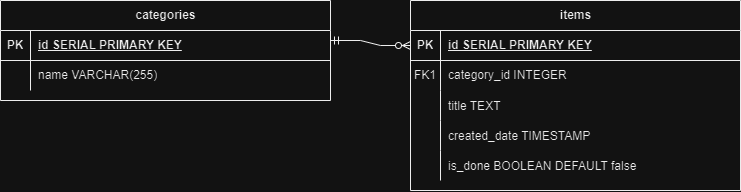

The diagram above was exported from draw.io. Its source (the exported page's mxGraphModel, read from the mxfile embedded in the PNG):
<mxGraphModel dx="951" dy="582" grid="1" gridSize="10" guides="1" tooltips="1" connect="1" arrows="1" fold="1" page="1" pageScale="1" pageWidth="850" pageHeight="1100" math="0" shadow="0">
  <root>
    <mxCell id="0" />
    <mxCell id="1" parent="0" />
    <mxCell id="7OIhQeZvxPOeUv6Sni5S-1" value="categories" style="shape=table;startSize=30;container=1;collapsible=1;childLayout=tableLayout;fixedRows=1;rowLines=0;fontStyle=1;align=center;resizeLast=1;html=1;" vertex="1" parent="1">
      <mxGeometry x="70" y="130" width="330" height="100" as="geometry" />
    </mxCell>
    <mxCell id="7OIhQeZvxPOeUv6Sni5S-2" value="" style="shape=tableRow;horizontal=0;startSize=0;swimlaneHead=0;swimlaneBody=0;fillColor=none;collapsible=0;dropTarget=0;points=[[0,0.5],[1,0.5]];portConstraint=eastwest;top=0;left=0;right=0;bottom=1;" vertex="1" parent="7OIhQeZvxPOeUv6Sni5S-1">
      <mxGeometry y="30" width="330" height="30" as="geometry" />
    </mxCell>
    <mxCell id="7OIhQeZvxPOeUv6Sni5S-3" value="PK" style="shape=partialRectangle;connectable=0;fillColor=none;top=0;left=0;bottom=0;right=0;fontStyle=1;overflow=hidden;whiteSpace=wrap;html=1;" vertex="1" parent="7OIhQeZvxPOeUv6Sni5S-2">
      <mxGeometry width="30" height="30" as="geometry">
        <mxRectangle width="30" height="30" as="alternateBounds" />
      </mxGeometry>
    </mxCell>
    <mxCell id="7OIhQeZvxPOeUv6Sni5S-4" value="id SERIAL PRIMARY KEY" style="shape=partialRectangle;connectable=0;fillColor=none;top=0;left=0;bottom=0;right=0;align=left;spacingLeft=6;fontStyle=5;overflow=hidden;whiteSpace=wrap;html=1;" vertex="1" parent="7OIhQeZvxPOeUv6Sni5S-2">
      <mxGeometry x="30" width="300" height="30" as="geometry">
        <mxRectangle width="300" height="30" as="alternateBounds" />
      </mxGeometry>
    </mxCell>
    <mxCell id="7OIhQeZvxPOeUv6Sni5S-5" value="" style="shape=tableRow;horizontal=0;startSize=0;swimlaneHead=0;swimlaneBody=0;fillColor=none;collapsible=0;dropTarget=0;points=[[0,0.5],[1,0.5]];portConstraint=eastwest;top=0;left=0;right=0;bottom=0;" vertex="1" parent="7OIhQeZvxPOeUv6Sni5S-1">
      <mxGeometry y="60" width="330" height="30" as="geometry" />
    </mxCell>
    <mxCell id="7OIhQeZvxPOeUv6Sni5S-6" value="" style="shape=partialRectangle;connectable=0;fillColor=none;top=0;left=0;bottom=0;right=0;editable=1;overflow=hidden;whiteSpace=wrap;html=1;" vertex="1" parent="7OIhQeZvxPOeUv6Sni5S-5">
      <mxGeometry width="30" height="30" as="geometry">
        <mxRectangle width="30" height="30" as="alternateBounds" />
      </mxGeometry>
    </mxCell>
    <mxCell id="7OIhQeZvxPOeUv6Sni5S-7" value="name VARCHAR(255)" style="shape=partialRectangle;connectable=0;fillColor=none;top=0;left=0;bottom=0;right=0;align=left;spacingLeft=6;overflow=hidden;whiteSpace=wrap;html=1;" vertex="1" parent="7OIhQeZvxPOeUv6Sni5S-5">
      <mxGeometry x="30" width="300" height="30" as="geometry">
        <mxRectangle width="300" height="30" as="alternateBounds" />
      </mxGeometry>
    </mxCell>
    <mxCell id="7OIhQeZvxPOeUv6Sni5S-14" value="items" style="shape=table;startSize=30;container=1;collapsible=1;childLayout=tableLayout;fixedRows=1;rowLines=0;fontStyle=1;align=center;resizeLast=1;html=1;" vertex="1" parent="1">
      <mxGeometry x="480" y="130" width="330" height="190" as="geometry" />
    </mxCell>
    <mxCell id="7OIhQeZvxPOeUv6Sni5S-15" value="" style="shape=tableRow;horizontal=0;startSize=0;swimlaneHead=0;swimlaneBody=0;fillColor=none;collapsible=0;dropTarget=0;points=[[0,0.5],[1,0.5]];portConstraint=eastwest;top=0;left=0;right=0;bottom=1;" vertex="1" parent="7OIhQeZvxPOeUv6Sni5S-14">
      <mxGeometry y="30" width="330" height="30" as="geometry" />
    </mxCell>
    <mxCell id="7OIhQeZvxPOeUv6Sni5S-16" value="PK" style="shape=partialRectangle;connectable=0;fillColor=none;top=0;left=0;bottom=0;right=0;fontStyle=1;overflow=hidden;whiteSpace=wrap;html=1;" vertex="1" parent="7OIhQeZvxPOeUv6Sni5S-15">
      <mxGeometry width="30" height="30" as="geometry">
        <mxRectangle width="30" height="30" as="alternateBounds" />
      </mxGeometry>
    </mxCell>
    <mxCell id="7OIhQeZvxPOeUv6Sni5S-17" value="id SERIAL PRIMARY KEY" style="shape=partialRectangle;connectable=0;fillColor=none;top=0;left=0;bottom=0;right=0;align=left;spacingLeft=6;fontStyle=5;overflow=hidden;whiteSpace=wrap;html=1;" vertex="1" parent="7OIhQeZvxPOeUv6Sni5S-15">
      <mxGeometry x="30" width="300" height="30" as="geometry">
        <mxRectangle width="300" height="30" as="alternateBounds" />
      </mxGeometry>
    </mxCell>
    <mxCell id="7OIhQeZvxPOeUv6Sni5S-18" value="" style="shape=tableRow;horizontal=0;startSize=0;swimlaneHead=0;swimlaneBody=0;fillColor=none;collapsible=0;dropTarget=0;points=[[0,0.5],[1,0.5]];portConstraint=eastwest;top=0;left=0;right=0;bottom=0;" vertex="1" parent="7OIhQeZvxPOeUv6Sni5S-14">
      <mxGeometry y="60" width="330" height="30" as="geometry" />
    </mxCell>
    <mxCell id="7OIhQeZvxPOeUv6Sni5S-19" value="FK1" style="shape=partialRectangle;connectable=0;fillColor=none;top=0;left=0;bottom=0;right=0;editable=1;overflow=hidden;whiteSpace=wrap;html=1;" vertex="1" parent="7OIhQeZvxPOeUv6Sni5S-18">
      <mxGeometry width="30" height="30" as="geometry">
        <mxRectangle width="30" height="30" as="alternateBounds" />
      </mxGeometry>
    </mxCell>
    <mxCell id="7OIhQeZvxPOeUv6Sni5S-20" value="category_id INTEGER" style="shape=partialRectangle;connectable=0;fillColor=none;top=0;left=0;bottom=0;right=0;align=left;spacingLeft=6;overflow=hidden;whiteSpace=wrap;html=1;" vertex="1" parent="7OIhQeZvxPOeUv6Sni5S-18">
      <mxGeometry x="30" width="300" height="30" as="geometry">
        <mxRectangle width="300" height="30" as="alternateBounds" />
      </mxGeometry>
    </mxCell>
    <mxCell id="7OIhQeZvxPOeUv6Sni5S-21" value="" style="shape=tableRow;horizontal=0;startSize=0;swimlaneHead=0;swimlaneBody=0;fillColor=none;collapsible=0;dropTarget=0;points=[[0,0.5],[1,0.5]];portConstraint=eastwest;top=0;left=0;right=0;bottom=0;" vertex="1" parent="7OIhQeZvxPOeUv6Sni5S-14">
      <mxGeometry y="90" width="330" height="30" as="geometry" />
    </mxCell>
    <mxCell id="7OIhQeZvxPOeUv6Sni5S-22" value="" style="shape=partialRectangle;connectable=0;fillColor=none;top=0;left=0;bottom=0;right=0;editable=1;overflow=hidden;" vertex="1" parent="7OIhQeZvxPOeUv6Sni5S-21">
      <mxGeometry width="30" height="30" as="geometry">
        <mxRectangle width="30" height="30" as="alternateBounds" />
      </mxGeometry>
    </mxCell>
    <mxCell id="7OIhQeZvxPOeUv6Sni5S-23" value="title TEXT" style="shape=partialRectangle;connectable=0;fillColor=none;top=0;left=0;bottom=0;right=0;align=left;spacingLeft=6;overflow=hidden;" vertex="1" parent="7OIhQeZvxPOeUv6Sni5S-21">
      <mxGeometry x="30" width="300" height="30" as="geometry">
        <mxRectangle width="300" height="30" as="alternateBounds" />
      </mxGeometry>
    </mxCell>
    <mxCell id="7OIhQeZvxPOeUv6Sni5S-24" value="" style="shape=tableRow;horizontal=0;startSize=0;swimlaneHead=0;swimlaneBody=0;fillColor=none;collapsible=0;dropTarget=0;points=[[0,0.5],[1,0.5]];portConstraint=eastwest;top=0;left=0;right=0;bottom=0;" vertex="1" parent="7OIhQeZvxPOeUv6Sni5S-14">
      <mxGeometry y="120" width="330" height="30" as="geometry" />
    </mxCell>
    <mxCell id="7OIhQeZvxPOeUv6Sni5S-25" value="" style="shape=partialRectangle;connectable=0;fillColor=none;top=0;left=0;bottom=0;right=0;editable=1;overflow=hidden;" vertex="1" parent="7OIhQeZvxPOeUv6Sni5S-24">
      <mxGeometry width="30" height="30" as="geometry">
        <mxRectangle width="30" height="30" as="alternateBounds" />
      </mxGeometry>
    </mxCell>
    <mxCell id="7OIhQeZvxPOeUv6Sni5S-26" value="created_date TIMESTAMP" style="shape=partialRectangle;connectable=0;fillColor=none;top=0;left=0;bottom=0;right=0;align=left;spacingLeft=6;overflow=hidden;" vertex="1" parent="7OIhQeZvxPOeUv6Sni5S-24">
      <mxGeometry x="30" width="300" height="30" as="geometry">
        <mxRectangle width="300" height="30" as="alternateBounds" />
      </mxGeometry>
    </mxCell>
    <mxCell id="7OIhQeZvxPOeUv6Sni5S-27" value="" style="shape=tableRow;horizontal=0;startSize=0;swimlaneHead=0;swimlaneBody=0;fillColor=none;collapsible=0;dropTarget=0;points=[[0,0.5],[1,0.5]];portConstraint=eastwest;top=0;left=0;right=0;bottom=0;" vertex="1" parent="7OIhQeZvxPOeUv6Sni5S-14">
      <mxGeometry y="150" width="330" height="30" as="geometry" />
    </mxCell>
    <mxCell id="7OIhQeZvxPOeUv6Sni5S-28" value="" style="shape=partialRectangle;connectable=0;fillColor=none;top=0;left=0;bottom=0;right=0;editable=1;overflow=hidden;" vertex="1" parent="7OIhQeZvxPOeUv6Sni5S-27">
      <mxGeometry width="30" height="30" as="geometry">
        <mxRectangle width="30" height="30" as="alternateBounds" />
      </mxGeometry>
    </mxCell>
    <mxCell id="7OIhQeZvxPOeUv6Sni5S-29" value="is_done BOOLEAN DEFAULT false" style="shape=partialRectangle;connectable=0;fillColor=none;top=0;left=0;bottom=0;right=0;align=left;spacingLeft=6;overflow=hidden;" vertex="1" parent="7OIhQeZvxPOeUv6Sni5S-27">
      <mxGeometry x="30" width="300" height="30" as="geometry">
        <mxRectangle width="300" height="30" as="alternateBounds" />
      </mxGeometry>
    </mxCell>
    <mxCell id="7OIhQeZvxPOeUv6Sni5S-31" value="" style="edgeStyle=entityRelationEdgeStyle;fontSize=12;html=1;endArrow=ERzeroToMany;startArrow=ERmandOne;rounded=0;" edge="1" parent="1" target="7OIhQeZvxPOeUv6Sni5S-15">
      <mxGeometry width="100" height="100" relative="1" as="geometry">
        <mxPoint x="400" y="170" as="sourcePoint" />
        <mxPoint x="500" y="70" as="targetPoint" />
      </mxGeometry>
    </mxCell>
  </root>
</mxGraphModel>